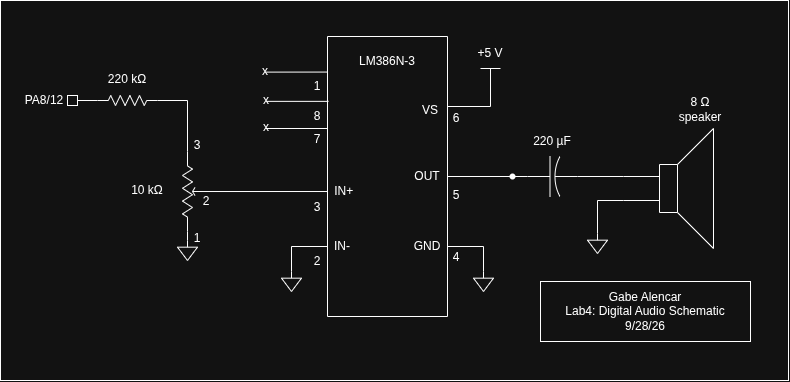

The diagram above was exported from draw.io. Its source (the exported page's mxGraphModel, read from the mxfile embedded in the PNG):
<mxGraphModel dx="1180" dy="877" grid="1" gridSize="10" guides="1" tooltips="1" connect="1" arrows="1" fold="1" page="1" pageScale="1" pageWidth="850" pageHeight="1100" math="0" shadow="0">
  <root>
    <mxCell id="0" />
    <mxCell id="1" parent="0" />
    <mxCell id="O5rAtLMac6tfBcuRKPcl-1" parent="1" style="pointerEvents=1;verticalLabelPosition=bottom;shadow=0;dashed=0;align=center;html=1;verticalAlign=top;shape=mxgraph.electrical.electro-mechanical.loudspeaker;" value="" vertex="1">
      <mxGeometry height="120" width="90" x="633" y="417" as="geometry" />
    </mxCell>
    <mxCell id="O5rAtLMac6tfBcuRKPcl-5" parent="1" style="swimlane;startSize=0;" value="" vertex="1">
      <mxGeometry height="280" width="120" x="337" y="325" as="geometry" />
    </mxCell>
    <mxCell id="O5rAtLMac6tfBcuRKPcl-6" parent="O5rAtLMac6tfBcuRKPcl-5" style="text;html=1;whiteSpace=wrap;strokeColor=none;fillColor=none;align=center;verticalAlign=middle;rounded=0;" value="LM386N-3" vertex="1">
      <mxGeometry height="30" width="60" x="30" y="10" as="geometry" />
    </mxCell>
    <mxCell id="O5rAtLMac6tfBcuRKPcl-25" parent="O5rAtLMac6tfBcuRKPcl-5" style="text;html=1;whiteSpace=wrap;strokeColor=none;fillColor=none;align=center;verticalAlign=middle;rounded=0;" value="3" vertex="1">
      <mxGeometry height="30" width="60" x="-40" y="156" as="geometry" />
    </mxCell>
    <mxCell id="O5rAtLMac6tfBcuRKPcl-26" parent="O5rAtLMac6tfBcuRKPcl-5" style="text;html=1;whiteSpace=wrap;strokeColor=none;fillColor=none;align=center;verticalAlign=middle;rounded=0;" value="IN+&amp;nbsp; &amp;nbsp; &amp;nbsp; &amp;nbsp;&amp;nbsp;" vertex="1">
      <mxGeometry height="30" width="60" y="140" as="geometry" />
    </mxCell>
    <mxCell id="O5rAtLMac6tfBcuRKPcl-27" parent="O5rAtLMac6tfBcuRKPcl-5" style="text;html=1;whiteSpace=wrap;strokeColor=none;fillColor=none;align=center;verticalAlign=middle;rounded=0;" value="IN-" vertex="1">
      <mxGeometry height="30" width="60" x="-15" y="195" as="geometry" />
    </mxCell>
    <mxCell id="O5rAtLMac6tfBcuRKPcl-28" parent="O5rAtLMac6tfBcuRKPcl-5" style="text;html=1;whiteSpace=wrap;strokeColor=none;fillColor=none;align=center;verticalAlign=middle;rounded=0;" value="2" vertex="1">
      <mxGeometry height="30" width="60" x="-40" y="210" as="geometry" />
    </mxCell>
    <mxCell id="O5rAtLMac6tfBcuRKPcl-33" parent="O5rAtLMac6tfBcuRKPcl-5" style="text;html=1;whiteSpace=wrap;strokeColor=none;fillColor=none;align=center;verticalAlign=middle;rounded=0;" value="1" vertex="1">
      <mxGeometry height="30" width="60" x="-40" y="35" as="geometry" />
    </mxCell>
    <mxCell id="O5rAtLMac6tfBcuRKPcl-34" parent="O5rAtLMac6tfBcuRKPcl-5" style="text;html=1;whiteSpace=wrap;strokeColor=none;fillColor=none;align=center;verticalAlign=middle;rounded=0;" value="8" vertex="1">
      <mxGeometry height="30" width="60" x="-40" y="65" as="geometry" />
    </mxCell>
    <mxCell id="O5rAtLMac6tfBcuRKPcl-10" parent="1" style="text;html=1;whiteSpace=wrap;strokeColor=none;fillColor=none;align=center;verticalAlign=middle;rounded=0;" value="PA8/12" vertex="1">
      <mxGeometry height="30" width="60" x="24" y="374" as="geometry" />
    </mxCell>
    <mxCell id="O5rAtLMac6tfBcuRKPcl-12" parent="1" style="text;html=1;whiteSpace=wrap;strokeColor=none;fillColor=none;align=center;verticalAlign=middle;rounded=0;" value="220 kΩ" vertex="1">
      <mxGeometry height="30" width="60" x="107" y="353" as="geometry" />
    </mxCell>
    <mxCell id="O5rAtLMac6tfBcuRKPcl-13" parent="1" style="pointerEvents=1;verticalLabelPosition=bottom;shadow=0;dashed=0;align=center;html=1;verticalAlign=top;shape=mxgraph.electrical.resistors.potentiometer_2;rotation=-90;" value="" vertex="1">
      <mxGeometry height="20" width="80" x="162" y="470" as="geometry" />
    </mxCell>
    <mxCell id="O5rAtLMac6tfBcuRKPcl-14" edge="1" parent="1" source="O5rAtLMac6tfBcuRKPcl-82" style="edgeStyle=orthogonalEdgeStyle;shape=connector;rounded=0;orthogonalLoop=1;jettySize=auto;html=1;exitX=1;exitY=0.5;exitDx=0;exitDy=0;exitPerimeter=0;entryX=1;entryY=0.25;entryDx=0;entryDy=0;entryPerimeter=0;strokeColor=default;align=center;verticalAlign=middle;fontFamily=Helvetica;fontSize=11;fontColor=default;labelBackgroundColor=default;endArrow=none;endFill=0;endSize=4;" target="O5rAtLMac6tfBcuRKPcl-13">
      <mxGeometry relative="1" as="geometry">
        <Array as="points">
          <mxPoint x="197" y="389" />
        </Array>
        <mxPoint x="187" y="389" as="sourcePoint" />
      </mxGeometry>
    </mxCell>
    <mxCell id="O5rAtLMac6tfBcuRKPcl-15" parent="1" style="text;html=1;whiteSpace=wrap;strokeColor=none;fillColor=none;align=center;verticalAlign=middle;rounded=0;" value="10 kΩ" vertex="1">
      <mxGeometry height="30" width="60" x="127" y="464" as="geometry" />
    </mxCell>
    <mxCell id="O5rAtLMac6tfBcuRKPcl-17" parent="1" style="text;html=1;whiteSpace=wrap;strokeColor=none;fillColor=none;align=center;verticalAlign=middle;rounded=0;" value="3" vertex="1">
      <mxGeometry height="30" width="60" x="177" y="419" as="geometry" />
    </mxCell>
    <mxCell id="O5rAtLMac6tfBcuRKPcl-18" parent="1" style="text;html=1;whiteSpace=wrap;strokeColor=none;fillColor=none;align=center;verticalAlign=middle;rounded=0;" value="2" vertex="1">
      <mxGeometry height="30" width="60" x="186" y="475" as="geometry" />
    </mxCell>
    <mxCell id="O5rAtLMac6tfBcuRKPcl-19" parent="1" style="text;html=1;whiteSpace=wrap;strokeColor=none;fillColor=none;align=center;verticalAlign=middle;rounded=0;" value="1" vertex="1">
      <mxGeometry height="30" width="60" x="177" y="512" as="geometry" />
    </mxCell>
    <mxCell id="O5rAtLMac6tfBcuRKPcl-20" parent="1" style="pointerEvents=1;verticalLabelPosition=bottom;shadow=0;dashed=0;align=center;html=1;verticalAlign=top;shape=mxgraph.electrical.signal_sources.signal_ground;" value="" vertex="1">
      <mxGeometry height="20" width="20" x="187" y="529" as="geometry" />
    </mxCell>
    <mxCell id="O5rAtLMac6tfBcuRKPcl-24" edge="1" parent="1" source="O5rAtLMac6tfBcuRKPcl-18" style="edgeStyle=orthogonalEdgeStyle;shape=connector;rounded=0;orthogonalLoop=1;jettySize=auto;html=1;strokeColor=default;align=center;verticalAlign=middle;fontFamily=Helvetica;fontSize=11;fontColor=default;labelBackgroundColor=default;endArrow=none;endFill=0;endSize=4;exitX=0.4;exitY=0.167;exitDx=0;exitDy=0;exitPerimeter=0;" target="O5rAtLMac6tfBcuRKPcl-26">
      <mxGeometry relative="1" as="geometry">
        <mxPoint x="220" y="480" as="sourcePoint" />
        <mxPoint x="336.84000000000003" y="479.2800000000001" as="targetPoint" />
      </mxGeometry>
    </mxCell>
    <mxCell id="O5rAtLMac6tfBcuRKPcl-30" edge="1" parent="1" source="O5rAtLMac6tfBcuRKPcl-29" style="edgeStyle=orthogonalEdgeStyle;shape=connector;rounded=0;orthogonalLoop=1;jettySize=auto;html=1;exitX=0.5;exitY=0;exitDx=0;exitDy=0;exitPerimeter=0;entryX=0;entryY=0.75;entryDx=0;entryDy=0;strokeColor=default;align=center;verticalAlign=middle;fontFamily=Helvetica;fontSize=11;fontColor=default;labelBackgroundColor=default;endArrow=none;endFill=0;endSize=4;" target="O5rAtLMac6tfBcuRKPcl-5">
      <mxGeometry relative="1" as="geometry" />
    </mxCell>
    <mxCell id="O5rAtLMac6tfBcuRKPcl-29" parent="1" style="pointerEvents=1;verticalLabelPosition=bottom;shadow=0;dashed=0;align=center;html=1;verticalAlign=top;shape=mxgraph.electrical.signal_sources.signal_ground;" value="" vertex="1">
      <mxGeometry height="20" width="20" x="291" y="560" as="geometry" />
    </mxCell>
    <mxCell id="O5rAtLMac6tfBcuRKPcl-35" parent="1" style="text;html=1;whiteSpace=wrap;strokeColor=none;fillColor=none;align=center;verticalAlign=middle;rounded=0;" value="x" vertex="1">
      <mxGeometry height="6" width="2.5" x="273.5" y="357" as="geometry" />
    </mxCell>
    <mxCell id="O5rAtLMac6tfBcuRKPcl-37" edge="1" parent="1" style="edgeStyle=none;orthogonalLoop=1;jettySize=auto;html=1;rounded=0;strokeColor=default;align=center;verticalAlign=middle;fontFamily=Helvetica;fontSize=11;fontColor=default;labelBackgroundColor=default;endArrow=none;endFill=0;endSize=4;exitX=0.544;exitY=0.601;exitDx=0;exitDy=0;exitPerimeter=0;entryX=0;entryY=0.102;entryDx=0;entryDy=0;entryPerimeter=0;" value="">
      <mxGeometry relative="1" width="100" as="geometry">
        <Array as="points" />
        <mxPoint x="274.86" y="360.606" as="sourcePoint" />
        <mxPoint x="337" y="360.56000000000006" as="targetPoint" />
      </mxGeometry>
    </mxCell>
    <mxCell id="O5rAtLMac6tfBcuRKPcl-38" parent="1" style="text;html=1;whiteSpace=wrap;strokeColor=none;fillColor=none;align=center;verticalAlign=middle;rounded=0;" value="x" vertex="1">
      <mxGeometry height="6" width="2.5" x="275" y="386" as="geometry" />
    </mxCell>
    <mxCell id="O5rAtLMac6tfBcuRKPcl-39" edge="1" parent="1" style="edgeStyle=none;orthogonalLoop=1;jettySize=auto;html=1;rounded=0;strokeColor=default;align=center;verticalAlign=middle;fontFamily=Helvetica;fontSize=11;fontColor=default;labelBackgroundColor=default;endArrow=none;endFill=0;endSize=4;exitX=0.544;exitY=0.601;exitDx=0;exitDy=0;exitPerimeter=0;entryX=0;entryY=0.102;entryDx=0;entryDy=0;entryPerimeter=0;" value="">
      <mxGeometry relative="1" width="100" as="geometry">
        <Array as="points" />
        <mxPoint x="276" y="389.86" as="sourcePoint" />
        <mxPoint x="338" y="389.86" as="targetPoint" />
      </mxGeometry>
    </mxCell>
    <mxCell id="O5rAtLMac6tfBcuRKPcl-44" parent="1" style="text;html=1;whiteSpace=wrap;strokeColor=none;fillColor=none;align=center;verticalAlign=middle;rounded=0;" value="GND" vertex="1">
      <mxGeometry height="30" width="60" x="407" y="520" as="geometry" />
    </mxCell>
    <mxCell id="O5rAtLMac6tfBcuRKPcl-46" edge="1" parent="1" source="O5rAtLMac6tfBcuRKPcl-45" style="edgeStyle=orthogonalEdgeStyle;shape=connector;rounded=0;orthogonalLoop=1;jettySize=auto;html=1;exitX=0.5;exitY=0;exitDx=0;exitDy=0;exitPerimeter=0;entryX=1;entryY=0.75;entryDx=0;entryDy=0;strokeColor=default;align=center;verticalAlign=middle;fontFamily=Helvetica;fontSize=11;fontColor=default;labelBackgroundColor=default;endArrow=none;endFill=0;endSize=4;" target="O5rAtLMac6tfBcuRKPcl-5">
      <mxGeometry relative="1" as="geometry" />
    </mxCell>
    <mxCell id="O5rAtLMac6tfBcuRKPcl-45" parent="1" style="pointerEvents=1;verticalLabelPosition=bottom;shadow=0;dashed=0;align=center;html=1;verticalAlign=top;shape=mxgraph.electrical.signal_sources.signal_ground;" value="" vertex="1">
      <mxGeometry height="20" width="20" x="483" y="560" as="geometry" />
    </mxCell>
    <mxCell id="O5rAtLMac6tfBcuRKPcl-47" parent="1" style="text;html=1;whiteSpace=wrap;strokeColor=none;fillColor=none;align=center;verticalAlign=middle;rounded=0;" value="4" vertex="1">
      <mxGeometry height="30" width="60" x="436" y="531" as="geometry" />
    </mxCell>
    <mxCell id="O5rAtLMac6tfBcuRKPcl-49" parent="1" style="text;html=1;whiteSpace=wrap;strokeColor=none;fillColor=none;align=center;verticalAlign=middle;rounded=0;" value="x" vertex="1">
      <mxGeometry height="6" width="2.5" x="274.75" y="413" as="geometry" />
    </mxCell>
    <mxCell id="O5rAtLMac6tfBcuRKPcl-50" edge="1" parent="1" style="edgeStyle=none;orthogonalLoop=1;jettySize=auto;html=1;rounded=0;strokeColor=default;align=center;verticalAlign=middle;fontFamily=Helvetica;fontSize=11;fontColor=default;labelBackgroundColor=default;endArrow=none;endFill=0;endSize=4;exitX=0.544;exitY=0.601;exitDx=0;exitDy=0;exitPerimeter=0;entryX=0;entryY=0.102;entryDx=0;entryDy=0;entryPerimeter=0;" value="">
      <mxGeometry relative="1" width="100" as="geometry">
        <Array as="points" />
        <mxPoint x="275" y="417" as="sourcePoint" />
        <mxPoint x="337" y="417" as="targetPoint" />
      </mxGeometry>
    </mxCell>
    <mxCell id="O5rAtLMac6tfBcuRKPcl-53" parent="1" style="text;html=1;whiteSpace=wrap;strokeColor=none;fillColor=none;align=center;verticalAlign=middle;rounded=0;" value="7" vertex="1">
      <mxGeometry height="30" width="60" x="297" y="413" as="geometry" />
    </mxCell>
    <mxCell id="O5rAtLMac6tfBcuRKPcl-54" parent="1" style="text;html=1;whiteSpace=wrap;strokeColor=none;fillColor=none;align=center;verticalAlign=middle;rounded=0;" value="VS" vertex="1">
      <mxGeometry height="30" width="60" x="410" y="384" as="geometry" />
    </mxCell>
    <mxCell id="O5rAtLMac6tfBcuRKPcl-66" edge="1" parent="1" source="O5rAtLMac6tfBcuRKPcl-65" style="edgeStyle=orthogonalEdgeStyle;shape=connector;rounded=0;orthogonalLoop=1;jettySize=auto;html=1;exitX=0.5;exitY=1;exitDx=0;exitDy=0;entryX=1;entryY=0.25;entryDx=0;entryDy=0;strokeColor=default;align=center;verticalAlign=middle;fontFamily=Helvetica;fontSize=11;fontColor=default;labelBackgroundColor=default;endArrow=none;endFill=0;endSize=4;" target="O5rAtLMac6tfBcuRKPcl-5">
      <mxGeometry relative="1" as="geometry" />
    </mxCell>
    <mxCell id="O5rAtLMac6tfBcuRKPcl-65" parent="1" style="text;html=1;whiteSpace=wrap;strokeColor=none;fillColor=none;align=center;verticalAlign=middle;rounded=0;" value="+5 V" vertex="1">
      <mxGeometry height="30" width="60" x="470" y="327" as="geometry" />
    </mxCell>
    <mxCell id="O5rAtLMac6tfBcuRKPcl-67" edge="1" parent="1" style="edgeStyle=none;orthogonalLoop=1;jettySize=auto;html=1;rounded=0;strokeColor=default;align=center;verticalAlign=middle;fontFamily=Helvetica;fontSize=11;fontColor=default;labelBackgroundColor=default;endArrow=none;endFill=0;endSize=4;" value="">
      <mxGeometry relative="1" width="100" as="geometry">
        <Array as="points" />
        <mxPoint x="490" y="357" as="sourcePoint" />
        <mxPoint x="510" y="357" as="targetPoint" />
      </mxGeometry>
    </mxCell>
    <mxCell id="O5rAtLMac6tfBcuRKPcl-68" parent="1" style="text;html=1;whiteSpace=wrap;strokeColor=none;fillColor=none;align=center;verticalAlign=middle;rounded=0;" value="6" vertex="1">
      <mxGeometry height="30" width="60" x="436" y="392" as="geometry" />
    </mxCell>
    <mxCell id="O5rAtLMac6tfBcuRKPcl-69" parent="1" style="text;html=1;whiteSpace=wrap;strokeColor=none;fillColor=none;align=center;verticalAlign=middle;rounded=0;" value="5" vertex="1">
      <mxGeometry height="30" width="60" x="436" y="469" as="geometry" />
    </mxCell>
    <mxCell id="O5rAtLMac6tfBcuRKPcl-71" parent="1" style="text;html=1;whiteSpace=wrap;strokeColor=none;fillColor=none;align=center;verticalAlign=middle;rounded=0;" value="OUT" vertex="1">
      <mxGeometry height="30" width="60" x="407" y="450" as="geometry" />
    </mxCell>
    <mxCell id="O5rAtLMac6tfBcuRKPcl-74" edge="1" parent="1" source="O5rAtLMac6tfBcuRKPcl-79" style="edgeStyle=orthogonalEdgeStyle;shape=connector;rounded=0;orthogonalLoop=1;jettySize=auto;html=1;exitDx=0;exitDy=0;exitPerimeter=0;entryX=1;entryY=0.5;entryDx=0;entryDy=0;strokeColor=default;align=center;verticalAlign=middle;fontFamily=Helvetica;fontSize=11;fontColor=default;labelBackgroundColor=default;endArrow=none;endFill=0;endSize=4;" target="O5rAtLMac6tfBcuRKPcl-5">
      <mxGeometry relative="1" as="geometry" />
    </mxCell>
    <mxCell id="O5rAtLMac6tfBcuRKPcl-73" parent="1" style="pointerEvents=1;verticalLabelPosition=bottom;shadow=0;dashed=0;align=center;html=1;verticalAlign=top;shape=mxgraph.electrical.capacitors.capacitor_2;" value="" vertex="1">
      <mxGeometry height="40" width="50" x="537" y="445" as="geometry" />
    </mxCell>
    <mxCell id="O5rAtLMac6tfBcuRKPcl-75" parent="1" style="text;html=1;whiteSpace=wrap;strokeColor=none;fillColor=none;align=center;verticalAlign=middle;rounded=0;" value="220 µF" vertex="1">
      <mxGeometry height="30" width="60" x="532" y="415" as="geometry" />
    </mxCell>
    <mxCell id="O5rAtLMac6tfBcuRKPcl-76" edge="1" parent="1" source="O5rAtLMac6tfBcuRKPcl-1" style="edgeStyle=orthogonalEdgeStyle;shape=connector;rounded=0;orthogonalLoop=1;jettySize=auto;html=1;exitX=0;exitY=0.4;exitDx=0;exitDy=0;exitPerimeter=0;entryX=1;entryY=0.5;entryDx=0;entryDy=0;entryPerimeter=0;strokeColor=default;align=center;verticalAlign=middle;fontFamily=Helvetica;fontSize=11;fontColor=default;labelBackgroundColor=default;endArrow=none;endFill=0;endSize=4;" target="O5rAtLMac6tfBcuRKPcl-73">
      <mxGeometry relative="1" as="geometry" />
    </mxCell>
    <mxCell id="O5rAtLMac6tfBcuRKPcl-77" parent="1" style="pointerEvents=1;verticalLabelPosition=bottom;shadow=0;dashed=0;align=center;html=1;verticalAlign=top;shape=mxgraph.electrical.signal_sources.signal_ground;" value="" vertex="1">
      <mxGeometry height="20" width="20" x="597" y="522" as="geometry" />
    </mxCell>
    <mxCell id="O5rAtLMac6tfBcuRKPcl-78" edge="1" parent="1" source="O5rAtLMac6tfBcuRKPcl-77" style="edgeStyle=orthogonalEdgeStyle;shape=connector;rounded=0;orthogonalLoop=1;jettySize=auto;html=1;exitX=0.5;exitY=0;exitDx=0;exitDy=0;exitPerimeter=0;entryX=0;entryY=0.6;entryDx=0;entryDy=0;entryPerimeter=0;strokeColor=default;align=center;verticalAlign=middle;fontFamily=Helvetica;fontSize=11;fontColor=default;labelBackgroundColor=default;endArrow=none;endFill=0;endSize=4;" target="O5rAtLMac6tfBcuRKPcl-1">
      <mxGeometry relative="1" as="geometry" />
    </mxCell>
    <mxCell id="O5rAtLMac6tfBcuRKPcl-80" edge="1" parent="1" source="O5rAtLMac6tfBcuRKPcl-73" style="edgeStyle=orthogonalEdgeStyle;shape=connector;rounded=0;orthogonalLoop=1;jettySize=auto;html=1;exitX=0;exitY=0.5;exitDx=0;exitDy=0;exitPerimeter=0;entryDx=0;entryDy=0;strokeColor=default;align=center;verticalAlign=middle;fontFamily=Helvetica;fontSize=11;fontColor=default;labelBackgroundColor=default;endArrow=none;endFill=0;endSize=4;" target="O5rAtLMac6tfBcuRKPcl-79" value="">
      <mxGeometry relative="1" as="geometry">
        <mxPoint x="537" y="465" as="sourcePoint" />
        <mxPoint x="457" y="465" as="targetPoint" />
      </mxGeometry>
    </mxCell>
    <mxCell id="O5rAtLMac6tfBcuRKPcl-79" parent="1" style="shape=waypoint;sketch=0;size=6;pointerEvents=1;points=[];fillColor=none;resizable=0;rotatable=0;perimeter=centerPerimeter;snapToPoint=1;" value="" vertex="1">
      <mxGeometry height="20" width="20" x="512" y="455" as="geometry" />
    </mxCell>
    <mxCell id="O5rAtLMac6tfBcuRKPcl-83" edge="1" parent="1" source="O5rAtLMac6tfBcuRKPcl-82" style="edgeStyle=orthogonalEdgeStyle;shape=connector;rounded=0;orthogonalLoop=1;jettySize=auto;html=1;exitX=0;exitY=0.5;exitDx=0;exitDy=0;exitPerimeter=0;entryX=1;entryY=0.5;entryDx=0;entryDy=0;strokeColor=default;align=center;verticalAlign=middle;fontFamily=Helvetica;fontSize=11;fontColor=default;labelBackgroundColor=default;endArrow=none;endFill=0;endSize=4;" target="O5rAtLMac6tfBcuRKPcl-10">
      <mxGeometry relative="1" as="geometry" />
    </mxCell>
    <mxCell id="O5rAtLMac6tfBcuRKPcl-82" parent="1" style="pointerEvents=1;verticalLabelPosition=bottom;shadow=0;dashed=0;align=center;html=1;verticalAlign=top;shape=mxgraph.electrical.resistors.resistor_2;rotation=0;" value="" vertex="1">
      <mxGeometry height="10" width="60" x="107" y="384" as="geometry" />
    </mxCell>
    <mxCell id="O5rAtLMac6tfBcuRKPcl-85" edge="1" parent="1" source="O5rAtLMac6tfBcuRKPcl-20" style="edgeStyle=orthogonalEdgeStyle;shape=connector;rounded=0;orthogonalLoop=1;jettySize=auto;html=1;exitX=0.5;exitY=0;exitDx=0;exitDy=0;exitPerimeter=0;entryX=0;entryY=0.25;entryDx=0;entryDy=0;entryPerimeter=0;strokeColor=default;align=center;verticalAlign=middle;fontFamily=Helvetica;fontSize=11;fontColor=default;labelBackgroundColor=default;endArrow=none;endFill=0;endSize=4;" target="O5rAtLMac6tfBcuRKPcl-13">
      <mxGeometry relative="1" as="geometry" />
    </mxCell>
    <mxCell id="O5rAtLMac6tfBcuRKPcl-91" parent="1" style="text;html=1;whiteSpace=wrap;strokeColor=none;fillColor=none;align=center;verticalAlign=middle;rounded=0;" value="8 Ω speaker" vertex="1">
      <mxGeometry height="30" width="60" x="680" y="383" as="geometry" />
    </mxCell>
    <mxCell id="O5rAtLMac6tfBcuRKPcl-95" parent="1" style="whiteSpace=wrap;html=1;aspect=fixed;" value="" vertex="1">
      <mxGeometry height="10" width="10" x="77" y="384" as="geometry" />
    </mxCell>
    <mxCell id="O5rAtLMac6tfBcuRKPcl-96" parent="1" style="text;html=1;whiteSpace=wrap;strokeColor=default;fillColor=none;align=center;verticalAlign=middle;rounded=0;perimeterSpacing=0;strokeWidth=1;" value="Gabe Alencar&lt;div&gt;Lab4: Digital Audio Schematic&lt;/div&gt;&lt;div&gt;9/28/26&lt;/div&gt;" vertex="1">
      <mxGeometry height="60" width="210" x="550" y="570" as="geometry" />
    </mxCell>
    <mxCell id="Xr-x3sw52tZV0FyfLs3b-1" parent="1" style="rounded=0;whiteSpace=wrap;html=1;fillColor=none;" value="" vertex="1">
      <mxGeometry height="380" width="788" x="10" y="289" as="geometry" />
    </mxCell>
  </root>
</mxGraphModel>